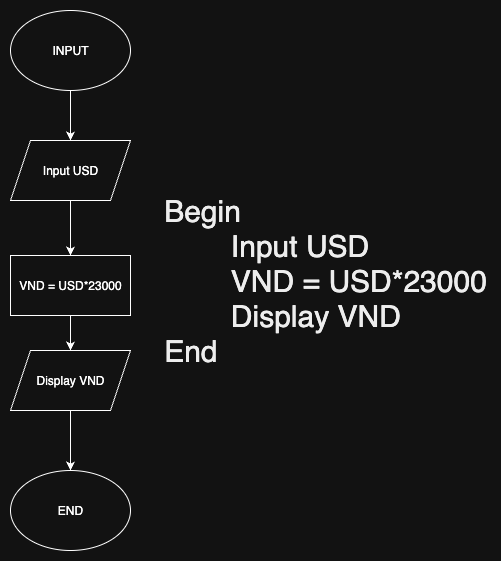

The diagram above was exported from draw.io. Its source (the exported page's mxGraphModel, read from the mxfile embedded in the PNG):
<mxGraphModel dx="757" dy="586" grid="1" gridSize="10" guides="1" tooltips="1" connect="1" arrows="1" fold="1" page="1" pageScale="1" pageWidth="827" pageHeight="1169" math="0" shadow="0">
  <root>
    <mxCell id="WIyWlLk6GJQsqaUBKTNV-0" />
    <mxCell id="WIyWlLk6GJQsqaUBKTNV-1" parent="WIyWlLk6GJQsqaUBKTNV-0" />
    <mxCell id="znstjm85Lvw7YNdk3dl_-48" style="edgeStyle=orthogonalEdgeStyle;rounded=0;orthogonalLoop=1;jettySize=auto;html=1;exitX=0.5;exitY=1;exitDx=0;exitDy=0;" edge="1" parent="WIyWlLk6GJQsqaUBKTNV-1" source="znstjm85Lvw7YNdk3dl_-57" target="znstjm85Lvw7YNdk3dl_-51">
      <mxGeometry relative="1" as="geometry">
        <mxPoint x="400" y="400" as="sourcePoint" />
      </mxGeometry>
    </mxCell>
    <mxCell id="znstjm85Lvw7YNdk3dl_-50" style="edgeStyle=orthogonalEdgeStyle;rounded=0;orthogonalLoop=1;jettySize=auto;html=1;exitX=0.5;exitY=1;exitDx=0;exitDy=0;" edge="1" parent="WIyWlLk6GJQsqaUBKTNV-1" source="znstjm85Lvw7YNdk3dl_-51" target="znstjm85Lvw7YNdk3dl_-53">
      <mxGeometry relative="1" as="geometry" />
    </mxCell>
    <mxCell id="znstjm85Lvw7YNdk3dl_-51" value="Input USD" style="shape=parallelogram;perimeter=parallelogramPerimeter;whiteSpace=wrap;html=1;fixedSize=1;" vertex="1" parent="WIyWlLk6GJQsqaUBKTNV-1">
      <mxGeometry x="340" y="440" width="120" height="60" as="geometry" />
    </mxCell>
    <mxCell id="znstjm85Lvw7YNdk3dl_-52" style="edgeStyle=orthogonalEdgeStyle;rounded=0;orthogonalLoop=1;jettySize=auto;html=1;exitX=0.5;exitY=1;exitDx=0;exitDy=0;entryX=0.5;entryY=0;entryDx=0;entryDy=0;" edge="1" parent="WIyWlLk6GJQsqaUBKTNV-1" source="znstjm85Lvw7YNdk3dl_-53" target="znstjm85Lvw7YNdk3dl_-55">
      <mxGeometry relative="1" as="geometry" />
    </mxCell>
    <mxCell id="znstjm85Lvw7YNdk3dl_-53" value="VND = USD*23000" style="rounded=0;whiteSpace=wrap;html=1;" vertex="1" parent="WIyWlLk6GJQsqaUBKTNV-1">
      <mxGeometry x="340" y="555" width="120" height="60" as="geometry" />
    </mxCell>
    <mxCell id="znstjm85Lvw7YNdk3dl_-54" style="edgeStyle=orthogonalEdgeStyle;rounded=0;orthogonalLoop=1;jettySize=auto;html=1;exitX=0.5;exitY=1;exitDx=0;exitDy=0;" edge="1" parent="WIyWlLk6GJQsqaUBKTNV-1" source="znstjm85Lvw7YNdk3dl_-55" target="znstjm85Lvw7YNdk3dl_-58">
      <mxGeometry relative="1" as="geometry">
        <mxPoint x="400" y="760" as="targetPoint" />
      </mxGeometry>
    </mxCell>
    <mxCell id="znstjm85Lvw7YNdk3dl_-55" value="Display VND" style="shape=parallelogram;perimeter=parallelogramPerimeter;whiteSpace=wrap;html=1;fixedSize=1;" vertex="1" parent="WIyWlLk6GJQsqaUBKTNV-1">
      <mxGeometry x="340" y="650" width="120" height="60" as="geometry" />
    </mxCell>
    <mxCell id="znstjm85Lvw7YNdk3dl_-57" value="INPUT" style="ellipse;whiteSpace=wrap;html=1;" vertex="1" parent="WIyWlLk6GJQsqaUBKTNV-1">
      <mxGeometry x="340" y="310" width="120" height="80" as="geometry" />
    </mxCell>
    <mxCell id="znstjm85Lvw7YNdk3dl_-58" value="END" style="ellipse;whiteSpace=wrap;html=1;" vertex="1" parent="WIyWlLk6GJQsqaUBKTNV-1">
      <mxGeometry x="340" y="770" width="120" height="80" as="geometry" />
    </mxCell>
    <mxCell id="znstjm85Lvw7YNdk3dl_-59" value="&lt;p style=&quot;margin: 0px; font-variant-numeric: normal; font-variant-east-asian: normal; font-variant-alternates: normal; font-size-adjust: none; font-kerning: auto; font-optical-sizing: auto; font-feature-settings: normal; font-variation-settings: normal; font-variant-position: normal; font-variant-emoji: normal; font-stretch: normal; line-height: normal; color: rgb(0, 0, 0); text-align: start;&quot; class=&quot;p1&quot;&gt;&lt;font style=&quot;font-size: 30px;&quot;&gt;Begin&lt;/font&gt;&lt;/p&gt;&lt;p style=&quot;margin: 0px; font-variant-numeric: normal; font-variant-east-asian: normal; font-variant-alternates: normal; font-size-adjust: none; font-kerning: auto; font-optical-sizing: auto; font-feature-settings: normal; font-variation-settings: normal; font-variant-position: normal; font-variant-emoji: normal; font-stretch: normal; line-height: normal; color: rgb(0, 0, 0); text-align: start;&quot; class=&quot;p1&quot;&gt;&lt;font style=&quot;font-size: 30px;&quot;&gt;&lt;span style=&quot;white-space: pre;&quot; class=&quot;Apple-tab-span&quot;&gt;&#09;&lt;/span&gt;Input USD&lt;/font&gt;&lt;/p&gt;&lt;p style=&quot;margin: 0px; font-variant-numeric: normal; font-variant-east-asian: normal; font-variant-alternates: normal; font-size-adjust: none; font-kerning: auto; font-optical-sizing: auto; font-feature-settings: normal; font-variation-settings: normal; font-variant-position: normal; font-variant-emoji: normal; font-stretch: normal; line-height: normal; color: rgb(0, 0, 0); text-align: start;&quot; class=&quot;p1&quot;&gt;&lt;font style=&quot;font-size: 30px;&quot;&gt;&lt;span style=&quot;white-space: pre;&quot; class=&quot;Apple-tab-span&quot;&gt;&#09;&lt;/span&gt;VND = USD*23000&lt;/font&gt;&lt;/p&gt;&lt;p style=&quot;margin: 0px; font-variant-numeric: normal; font-variant-east-asian: normal; font-variant-alternates: normal; font-size-adjust: none; font-kerning: auto; font-optical-sizing: auto; font-feature-settings: normal; font-variation-settings: normal; font-variant-position: normal; font-variant-emoji: normal; font-stretch: normal; line-height: normal; color: rgb(0, 0, 0); text-align: start;&quot; class=&quot;p1&quot;&gt;&lt;font style=&quot;font-size: 30px;&quot;&gt;&lt;span style=&quot;white-space: pre;&quot; class=&quot;Apple-tab-span&quot;&gt;&#09;&lt;/span&gt;Display VND&lt;/font&gt;&lt;/p&gt;&lt;p style=&quot;margin: 0px; font-variant-numeric: normal; font-variant-east-asian: normal; font-variant-alternates: normal; font-size-adjust: none; font-kerning: auto; font-optical-sizing: auto; font-feature-settings: normal; font-variation-settings: normal; font-variant-position: normal; font-variant-emoji: normal; font-stretch: normal; line-height: normal; color: rgb(0, 0, 0); text-align: start;&quot; class=&quot;p1&quot;&gt;&lt;font style=&quot;font-size: 30px;&quot;&gt;End&lt;/font&gt;&lt;/p&gt;" style="text;html=1;align=center;verticalAlign=middle;whiteSpace=wrap;rounded=0;" vertex="1" parent="WIyWlLk6GJQsqaUBKTNV-1">
      <mxGeometry x="490" y="320" width="330" height="520" as="geometry" />
    </mxCell>
  </root>
</mxGraphModel>